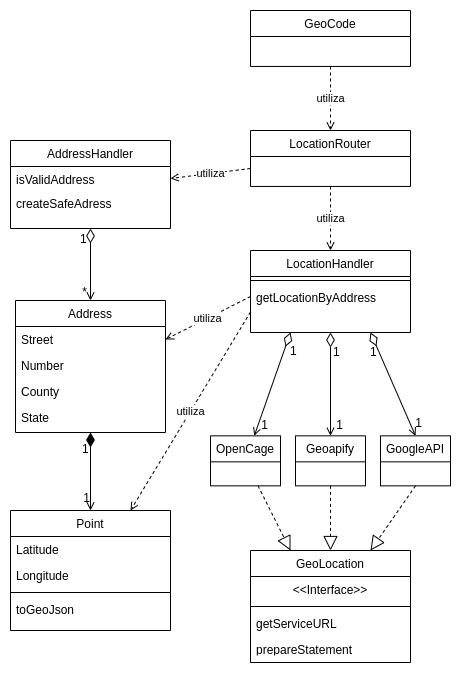

The diagram above was exported from draw.io. Its source (the exported page's mxGraphModel, read from the mxfile embedded in the PNG):
<mxGraphModel dx="1447" dy="842" grid="1" gridSize="10" guides="1" tooltips="1" connect="1" arrows="1" fold="1" page="1" pageScale="1" pageWidth="827" pageHeight="1169" math="0" shadow="0">
  <root>
    <mxCell id="nZlEWBKYnff7jHfzOYpi-0" />
    <mxCell id="nZlEWBKYnff7jHfzOYpi-1" parent="nZlEWBKYnff7jHfzOYpi-0" />
    <mxCell id="nZlEWBKYnff7jHfzOYpi-9" value="Address" style="swimlane;fontStyle=0;align=center;verticalAlign=top;childLayout=stackLayout;horizontal=1;startSize=26;horizontalStack=0;resizeParent=1;resizeLast=0;collapsible=1;marginBottom=0;rounded=0;shadow=0;strokeWidth=1;" vertex="1" parent="nZlEWBKYnff7jHfzOYpi-1">
      <mxGeometry x="199" y="540" width="150" height="132" as="geometry">
        <mxRectangle x="550" y="140" width="160" height="26" as="alternateBounds" />
      </mxGeometry>
    </mxCell>
    <mxCell id="nZlEWBKYnff7jHfzOYpi-10" value="Street" style="text;align=left;verticalAlign=top;spacingLeft=4;spacingRight=4;overflow=hidden;rotatable=0;points=[[0,0.5],[1,0.5]];portConstraint=eastwest;" vertex="1" parent="nZlEWBKYnff7jHfzOYpi-9">
      <mxGeometry y="26" width="150" height="26" as="geometry" />
    </mxCell>
    <mxCell id="nZlEWBKYnff7jHfzOYpi-11" value="Number" style="text;align=left;verticalAlign=top;spacingLeft=4;spacingRight=4;overflow=hidden;rotatable=0;points=[[0,0.5],[1,0.5]];portConstraint=eastwest;rounded=0;shadow=0;html=0;" vertex="1" parent="nZlEWBKYnff7jHfzOYpi-9">
      <mxGeometry y="52" width="150" height="26" as="geometry" />
    </mxCell>
    <mxCell id="nZlEWBKYnff7jHfzOYpi-12" value="County" style="text;align=left;verticalAlign=top;spacingLeft=4;spacingRight=4;overflow=hidden;rotatable=0;points=[[0,0.5],[1,0.5]];portConstraint=eastwest;rounded=0;shadow=0;html=0;" vertex="1" parent="nZlEWBKYnff7jHfzOYpi-9">
      <mxGeometry y="78" width="150" height="26" as="geometry" />
    </mxCell>
    <mxCell id="nZlEWBKYnff7jHfzOYpi-13" value="State" style="text;align=left;verticalAlign=top;spacingLeft=4;spacingRight=4;overflow=hidden;rotatable=0;points=[[0,0.5],[1,0.5]];portConstraint=eastwest;rounded=0;shadow=0;html=0;" vertex="1" parent="nZlEWBKYnff7jHfzOYpi-9">
      <mxGeometry y="104" width="150" height="26" as="geometry" />
    </mxCell>
    <mxCell id="nZlEWBKYnff7jHfzOYpi-26" value="Point" style="swimlane;fontStyle=0;align=center;verticalAlign=top;childLayout=stackLayout;horizontal=1;startSize=26;horizontalStack=0;resizeParent=1;resizeLast=0;collapsible=1;marginBottom=0;rounded=0;shadow=0;strokeWidth=1;" vertex="1" parent="nZlEWBKYnff7jHfzOYpi-1">
      <mxGeometry x="194" y="750" width="160" height="120" as="geometry">
        <mxRectangle x="550" y="140" width="160" height="26" as="alternateBounds" />
      </mxGeometry>
    </mxCell>
    <mxCell id="nZlEWBKYnff7jHfzOYpi-27" value="Latitude" style="text;align=left;verticalAlign=top;spacingLeft=4;spacingRight=4;overflow=hidden;rotatable=0;points=[[0,0.5],[1,0.5]];portConstraint=eastwest;" vertex="1" parent="nZlEWBKYnff7jHfzOYpi-26">
      <mxGeometry y="26" width="160" height="26" as="geometry" />
    </mxCell>
    <mxCell id="nZlEWBKYnff7jHfzOYpi-28" value="Longitude" style="text;align=left;verticalAlign=top;spacingLeft=4;spacingRight=4;overflow=hidden;rotatable=0;points=[[0,0.5],[1,0.5]];portConstraint=eastwest;rounded=0;shadow=0;html=0;" vertex="1" parent="nZlEWBKYnff7jHfzOYpi-26">
      <mxGeometry y="52" width="160" height="26" as="geometry" />
    </mxCell>
    <mxCell id="nZlEWBKYnff7jHfzOYpi-29" value="" style="line;html=1;strokeWidth=1;align=left;verticalAlign=middle;spacingTop=-1;spacingLeft=3;spacingRight=3;rotatable=0;labelPosition=right;points=[];portConstraint=eastwest;" vertex="1" parent="nZlEWBKYnff7jHfzOYpi-26">
      <mxGeometry y="78" width="160" height="8" as="geometry" />
    </mxCell>
    <mxCell id="nZlEWBKYnff7jHfzOYpi-30" value="toGeoJson" style="text;align=left;verticalAlign=top;spacingLeft=4;spacingRight=4;overflow=hidden;rotatable=0;points=[[0,0.5],[1,0.5]];portConstraint=eastwest;" vertex="1" parent="nZlEWBKYnff7jHfzOYpi-26">
      <mxGeometry y="86" width="160" height="26" as="geometry" />
    </mxCell>
    <mxCell id="nZlEWBKYnff7jHfzOYpi-40" value="AddressHandler" style="swimlane;fontStyle=0;align=center;verticalAlign=top;childLayout=stackLayout;horizontal=1;startSize=26;horizontalStack=0;resizeParent=1;resizeLast=0;collapsible=1;marginBottom=0;rounded=0;shadow=0;strokeWidth=1;" vertex="1" parent="nZlEWBKYnff7jHfzOYpi-1">
      <mxGeometry x="194" y="380" width="160" height="88" as="geometry">
        <mxRectangle x="230" y="140" width="160" height="26" as="alternateBounds" />
      </mxGeometry>
    </mxCell>
    <mxCell id="nZlEWBKYnff7jHfzOYpi-42" value="isValidAddress" style="text;align=left;verticalAlign=top;spacingLeft=4;spacingRight=4;overflow=hidden;rotatable=0;points=[[0,0.5],[1,0.5]];portConstraint=eastwest;" vertex="1" parent="nZlEWBKYnff7jHfzOYpi-40">
      <mxGeometry y="26" width="160" height="24" as="geometry" />
    </mxCell>
    <mxCell id="nZlEWBKYnff7jHfzOYpi-43" value="createSafeAdress" style="text;align=left;verticalAlign=top;spacingLeft=4;spacingRight=4;overflow=hidden;rotatable=0;points=[[0,0.5],[1,0.5]];portConstraint=eastwest;" vertex="1" parent="nZlEWBKYnff7jHfzOYpi-40">
      <mxGeometry y="50" width="160" height="24" as="geometry" />
    </mxCell>
    <mxCell id="nZlEWBKYnff7jHfzOYpi-52" value="utiliza" style="rounded=0;orthogonalLoop=1;jettySize=auto;html=1;dashed=1;startArrow=none;startFill=0;endArrow=open;endFill=0;sourcePerimeterSpacing=0;targetPerimeterSpacing=0;strokeWidth=1;entryX=0.75;entryY=0;entryDx=0;entryDy=0;exitX=0;exitY=0.75;exitDx=0;exitDy=0;" edge="1" parent="nZlEWBKYnff7jHfzOYpi-1" source="nZlEWBKYnff7jHfzOYpi-53" target="nZlEWBKYnff7jHfzOYpi-26">
      <mxGeometry relative="1" as="geometry">
        <mxPoint x="304" y="960" as="targetPoint" />
      </mxGeometry>
    </mxCell>
    <mxCell id="nZlEWBKYnff7jHfzOYpi-53" value="LocationHandler" style="swimlane;fontStyle=0;align=center;verticalAlign=top;childLayout=stackLayout;horizontal=1;startSize=26;horizontalStack=0;resizeParent=1;resizeLast=0;collapsible=1;marginBottom=0;rounded=0;shadow=0;strokeWidth=1;" vertex="1" parent="nZlEWBKYnff7jHfzOYpi-1">
      <mxGeometry x="434" y="490" width="160" height="82" as="geometry">
        <mxRectangle x="230" y="140" width="160" height="26" as="alternateBounds" />
      </mxGeometry>
    </mxCell>
    <mxCell id="nZlEWBKYnff7jHfzOYpi-54" value="" style="line;html=1;strokeWidth=1;align=left;verticalAlign=middle;spacingTop=-1;spacingLeft=3;spacingRight=3;rotatable=0;labelPosition=right;points=[];portConstraint=eastwest;" vertex="1" parent="nZlEWBKYnff7jHfzOYpi-53">
      <mxGeometry y="26" width="160" height="8" as="geometry" />
    </mxCell>
    <mxCell id="nZlEWBKYnff7jHfzOYpi-55" value="getLocationByAddress" style="text;align=left;verticalAlign=top;spacingLeft=4;spacingRight=4;overflow=hidden;rotatable=0;points=[[0,0.5],[1,0.5]];portConstraint=eastwest;" vertex="1" parent="nZlEWBKYnff7jHfzOYpi-53">
      <mxGeometry y="34" width="160" height="24" as="geometry" />
    </mxCell>
    <mxCell id="nZlEWBKYnff7jHfzOYpi-57" value="" style="endArrow=open;html=1;rounded=0;startSize=12;endSize=6;sourcePerimeterSpacing=0;targetPerimeterSpacing=0;strokeWidth=1;jumpStyle=none;jumpSize=6;startArrow=diamondThin;startFill=0;endFill=0;entryX=0.5;entryY=0;entryDx=0;entryDy=0;exitX=0.5;exitY=1;exitDx=0;exitDy=0;" edge="1" parent="nZlEWBKYnff7jHfzOYpi-1" source="nZlEWBKYnff7jHfzOYpi-40" target="nZlEWBKYnff7jHfzOYpi-9">
      <mxGeometry relative="1" as="geometry">
        <mxPoint x="304" y="498" as="sourcePoint" />
        <mxPoint x="464" y="498" as="targetPoint" />
      </mxGeometry>
    </mxCell>
    <mxCell id="nZlEWBKYnff7jHfzOYpi-58" value="1" style="resizable=0;html=1;align=left;verticalAlign=bottom;" connectable="0" vertex="1" parent="nZlEWBKYnff7jHfzOYpi-57">
      <mxGeometry x="-1" relative="1" as="geometry">
        <mxPoint x="-12" y="18" as="offset" />
      </mxGeometry>
    </mxCell>
    <mxCell id="nZlEWBKYnff7jHfzOYpi-59" value="*" style="resizable=0;html=1;align=right;verticalAlign=bottom;" connectable="0" vertex="1" parent="nZlEWBKYnff7jHfzOYpi-57">
      <mxGeometry x="1" relative="1" as="geometry">
        <mxPoint x="-4" as="offset" />
      </mxGeometry>
    </mxCell>
    <mxCell id="nZlEWBKYnff7jHfzOYpi-63" value="" style="endArrow=open;html=1;rounded=0;startSize=12;endSize=6;sourcePerimeterSpacing=0;targetPerimeterSpacing=0;strokeWidth=1;jumpStyle=none;jumpSize=6;startArrow=diamondThin;startFill=1;endFill=0;entryX=0.5;entryY=0;entryDx=0;entryDy=0;exitX=0.5;exitY=1;exitDx=0;exitDy=0;" edge="1" parent="nZlEWBKYnff7jHfzOYpi-1" source="nZlEWBKYnff7jHfzOYpi-9" target="nZlEWBKYnff7jHfzOYpi-26">
      <mxGeometry relative="1" as="geometry">
        <mxPoint x="274" y="870" as="sourcePoint" />
        <mxPoint x="416" y="908" as="targetPoint" />
      </mxGeometry>
    </mxCell>
    <mxCell id="nZlEWBKYnff7jHfzOYpi-64" value="1" style="resizable=0;html=1;align=left;verticalAlign=bottom;" connectable="0" vertex="1" parent="nZlEWBKYnff7jHfzOYpi-63">
      <mxGeometry x="-1" relative="1" as="geometry">
        <mxPoint x="-10" y="24" as="offset" />
      </mxGeometry>
    </mxCell>
    <mxCell id="nZlEWBKYnff7jHfzOYpi-65" value="1" style="resizable=0;html=1;align=right;verticalAlign=bottom;" connectable="0" vertex="1" parent="nZlEWBKYnff7jHfzOYpi-63">
      <mxGeometry x="1" relative="1" as="geometry">
        <mxPoint x="-1" y="-5" as="offset" />
      </mxGeometry>
    </mxCell>
    <mxCell id="nZlEWBKYnff7jHfzOYpi-89" style="edgeStyle=none;rounded=0;jumpStyle=none;jumpSize=6;orthogonalLoop=1;jettySize=auto;html=1;startArrow=none;startFill=0;endArrow=block;endFill=0;startSize=12;endSize=12;sourcePerimeterSpacing=0;targetPerimeterSpacing=0;strokeWidth=1;dashed=1;entryX=0.25;entryY=0;entryDx=0;entryDy=0;" edge="1" parent="nZlEWBKYnff7jHfzOYpi-1" source="nZlEWBKYnff7jHfzOYpi-67" target="nZlEWBKYnff7jHfzOYpi-76">
      <mxGeometry relative="1" as="geometry">
        <mxPoint x="524" y="850" as="targetPoint" />
      </mxGeometry>
    </mxCell>
    <mxCell id="nZlEWBKYnff7jHfzOYpi-90" value="utiliza" style="edgeStyle=none;rounded=0;jumpStyle=none;jumpSize=6;orthogonalLoop=1;jettySize=auto;html=1;dashed=1;startArrow=none;startFill=0;endArrow=open;endFill=0;startSize=12;endSize=6;sourcePerimeterSpacing=0;targetPerimeterSpacing=0;strokeWidth=1;exitX=0;exitY=0.5;exitDx=0;exitDy=0;entryX=1;entryY=0.5;entryDx=0;entryDy=0;" edge="1" parent="nZlEWBKYnff7jHfzOYpi-1" source="nZlEWBKYnff7jHfzOYpi-55" target="nZlEWBKYnff7jHfzOYpi-10">
      <mxGeometry relative="1" as="geometry">
        <mxPoint x="234" y="690" as="targetPoint" />
      </mxGeometry>
    </mxCell>
    <mxCell id="nZlEWBKYnff7jHfzOYpi-67" value="OpenCage" style="swimlane;fontStyle=0;align=center;verticalAlign=top;childLayout=stackLayout;horizontal=1;startSize=26;horizontalStack=0;resizeParent=1;resizeLast=0;collapsible=0;marginBottom=0;rounded=0;shadow=0;strokeWidth=1;" vertex="1" parent="nZlEWBKYnff7jHfzOYpi-1">
      <mxGeometry x="394" y="675.3399999999999" width="70" height="50" as="geometry">
        <mxRectangle x="380" y="500" width="160" height="26" as="alternateBounds" />
      </mxGeometry>
    </mxCell>
    <mxCell id="nZlEWBKYnff7jHfzOYpi-76" value="GeoLocation" style="swimlane;fontStyle=0;align=center;verticalAlign=top;childLayout=stackLayout;horizontal=1;startSize=26;horizontalStack=0;resizeParent=1;resizeLast=0;collapsible=1;marginBottom=0;rounded=0;shadow=0;strokeWidth=1;" vertex="1" parent="nZlEWBKYnff7jHfzOYpi-1">
      <mxGeometry x="434" y="790" width="160" height="112" as="geometry">
        <mxRectangle x="550" y="140" width="160" height="26" as="alternateBounds" />
      </mxGeometry>
    </mxCell>
    <mxCell id="nZlEWBKYnff7jHfzOYpi-77" value="&lt;&lt;Interface&gt;&gt;" style="text;align=center;verticalAlign=top;spacingLeft=4;spacingRight=4;overflow=hidden;rotatable=0;points=[[0,0.5],[1,0.5]];portConstraint=eastwest;rounded=0;shadow=0;html=0;" vertex="1" parent="nZlEWBKYnff7jHfzOYpi-76">
      <mxGeometry y="26" width="160" height="26" as="geometry" />
    </mxCell>
    <mxCell id="nZlEWBKYnff7jHfzOYpi-78" value="" style="line;html=1;strokeWidth=1;align=left;verticalAlign=middle;spacingTop=-1;spacingLeft=3;spacingRight=3;rotatable=0;labelPosition=right;points=[];portConstraint=eastwest;" vertex="1" parent="nZlEWBKYnff7jHfzOYpi-76">
      <mxGeometry y="52" width="160" height="8" as="geometry" />
    </mxCell>
    <mxCell id="nZlEWBKYnff7jHfzOYpi-79" value="getServiceURL" style="text;align=left;verticalAlign=top;spacingLeft=4;spacingRight=4;overflow=hidden;rotatable=0;points=[[0,0.5],[1,0.5]];portConstraint=eastwest;" vertex="1" parent="nZlEWBKYnff7jHfzOYpi-76">
      <mxGeometry y="60" width="160" height="26" as="geometry" />
    </mxCell>
    <mxCell id="nZlEWBKYnff7jHfzOYpi-80" value="prepareStatement" style="text;align=left;verticalAlign=top;spacingLeft=4;spacingRight=4;overflow=hidden;rotatable=0;points=[[0,0.5],[1,0.5]];portConstraint=eastwest;" vertex="1" parent="nZlEWBKYnff7jHfzOYpi-76">
      <mxGeometry y="86" width="160" height="14" as="geometry" />
    </mxCell>
    <mxCell id="nZlEWBKYnff7jHfzOYpi-91" value="" style="endArrow=open;html=1;rounded=0;startSize=12;endSize=6;sourcePerimeterSpacing=0;targetPerimeterSpacing=0;strokeWidth=1;jumpStyle=none;jumpSize=6;startArrow=diamondThin;startFill=0;endFill=0;exitX=0.25;exitY=1;exitDx=0;exitDy=0;" edge="1" parent="nZlEWBKYnff7jHfzOYpi-1" source="nZlEWBKYnff7jHfzOYpi-53" target="nZlEWBKYnff7jHfzOYpi-67">
      <mxGeometry relative="1" as="geometry">
        <mxPoint x="544" y="570" as="sourcePoint" />
        <mxPoint x="503.4100000000001" y="754" as="targetPoint" />
      </mxGeometry>
    </mxCell>
    <mxCell id="nZlEWBKYnff7jHfzOYpi-92" value="1" style="resizable=0;html=1;align=left;verticalAlign=bottom;" connectable="0" vertex="1" parent="nZlEWBKYnff7jHfzOYpi-91">
      <mxGeometry x="-1" relative="1" as="geometry">
        <mxPoint x="-2" y="26" as="offset" />
      </mxGeometry>
    </mxCell>
    <mxCell id="nZlEWBKYnff7jHfzOYpi-93" value="1" style="resizable=0;html=1;align=right;verticalAlign=bottom;" connectable="0" vertex="1" parent="nZlEWBKYnff7jHfzOYpi-91">
      <mxGeometry x="1" relative="1" as="geometry">
        <mxPoint x="14" y="-3" as="offset" />
      </mxGeometry>
    </mxCell>
    <mxCell id="ZvmRKGVl9poe8bgOssbv-0" value="utiliza" style="edgeStyle=none;rounded=0;jumpStyle=none;jumpSize=6;orthogonalLoop=1;jettySize=auto;html=1;entryX=0.5;entryY=0;entryDx=0;entryDy=0;dashed=1;startArrow=none;startFill=0;endArrow=open;endFill=0;startSize=12;endSize=6;sourcePerimeterSpacing=0;targetPerimeterSpacing=0;strokeWidth=1;" edge="1" parent="nZlEWBKYnff7jHfzOYpi-1" source="nZlEWBKYnff7jHfzOYpi-94" target="nZlEWBKYnff7jHfzOYpi-53">
      <mxGeometry relative="1" as="geometry" />
    </mxCell>
    <mxCell id="ZvmRKGVl9poe8bgOssbv-1" value="utiliza" style="edgeStyle=none;rounded=0;jumpStyle=none;jumpSize=6;orthogonalLoop=1;jettySize=auto;html=1;entryX=1;entryY=0.5;entryDx=0;entryDy=0;dashed=1;startArrow=none;startFill=0;endArrow=open;endFill=0;startSize=12;endSize=6;sourcePerimeterSpacing=0;targetPerimeterSpacing=0;strokeWidth=1;" edge="1" parent="nZlEWBKYnff7jHfzOYpi-1" source="nZlEWBKYnff7jHfzOYpi-94" target="nZlEWBKYnff7jHfzOYpi-42">
      <mxGeometry relative="1" as="geometry" />
    </mxCell>
    <mxCell id="nZlEWBKYnff7jHfzOYpi-94" value="LocationRouter" style="swimlane;fontStyle=0;align=center;verticalAlign=top;childLayout=stackLayout;horizontal=1;startSize=26;horizontalStack=0;resizeParent=1;resizeLast=0;collapsible=1;marginBottom=0;rounded=0;shadow=0;strokeWidth=1;" vertex="1" parent="nZlEWBKYnff7jHfzOYpi-1">
      <mxGeometry x="434" y="369.9999999999999" width="160" height="55.96" as="geometry">
        <mxRectangle x="550" y="140" width="160" height="26" as="alternateBounds" />
      </mxGeometry>
    </mxCell>
    <mxCell id="ZvmRKGVl9poe8bgOssbv-2" value="GoogleAPI" style="swimlane;fontStyle=0;align=center;verticalAlign=top;childLayout=stackLayout;horizontal=1;startSize=26;horizontalStack=0;resizeParent=1;resizeLast=0;collapsible=0;marginBottom=0;rounded=0;shadow=0;strokeWidth=1;" vertex="1" parent="nZlEWBKYnff7jHfzOYpi-1">
      <mxGeometry x="564" y="675.3399999999999" width="70" height="50" as="geometry">
        <mxRectangle x="550" y="140" width="160" height="26" as="alternateBounds" />
      </mxGeometry>
    </mxCell>
    <mxCell id="ZvmRKGVl9poe8bgOssbv-3" value="Geoapify" style="swimlane;fontStyle=0;align=center;verticalAlign=top;childLayout=stackLayout;horizontal=1;startSize=26;horizontalStack=0;resizeParent=1;resizeLast=0;collapsible=0;marginBottom=0;rounded=0;shadow=0;strokeWidth=1;" vertex="1" parent="nZlEWBKYnff7jHfzOYpi-1">
      <mxGeometry x="479" y="675.3399999999999" width="70" height="50" as="geometry">
        <mxRectangle x="550" y="140" width="160" height="26" as="alternateBounds" />
      </mxGeometry>
    </mxCell>
    <mxCell id="ZvmRKGVl9poe8bgOssbv-4" style="edgeStyle=none;rounded=0;jumpStyle=none;jumpSize=6;orthogonalLoop=1;jettySize=auto;html=1;startArrow=none;startFill=0;endArrow=block;endFill=0;startSize=12;endSize=12;sourcePerimeterSpacing=0;targetPerimeterSpacing=0;strokeWidth=1;dashed=1;entryX=0.5;entryY=0;entryDx=0;entryDy=0;exitX=0.5;exitY=1;exitDx=0;exitDy=0;" edge="1" parent="nZlEWBKYnff7jHfzOYpi-1" source="ZvmRKGVl9poe8bgOssbv-3" target="nZlEWBKYnff7jHfzOYpi-76">
      <mxGeometry relative="1" as="geometry">
        <mxPoint x="489.7142857142858" y="740" as="sourcePoint" />
        <mxPoint x="524" y="820" as="targetPoint" />
      </mxGeometry>
    </mxCell>
    <mxCell id="ZvmRKGVl9poe8bgOssbv-5" style="edgeStyle=none;rounded=0;jumpStyle=none;jumpSize=6;orthogonalLoop=1;jettySize=auto;html=1;startArrow=none;startFill=0;endArrow=block;endFill=0;startSize=12;endSize=12;sourcePerimeterSpacing=0;targetPerimeterSpacing=0;strokeWidth=1;dashed=1;entryX=0.75;entryY=0;entryDx=0;entryDy=0;exitX=0.5;exitY=1;exitDx=0;exitDy=0;" edge="1" parent="nZlEWBKYnff7jHfzOYpi-1" source="ZvmRKGVl9poe8bgOssbv-2" target="nZlEWBKYnff7jHfzOYpi-76">
      <mxGeometry relative="1" as="geometry">
        <mxPoint x="499.7142857142858" y="750" as="sourcePoint" />
        <mxPoint x="534" y="830" as="targetPoint" />
      </mxGeometry>
    </mxCell>
    <mxCell id="ZvmRKGVl9poe8bgOssbv-6" value="" style="endArrow=open;html=1;rounded=0;startSize=12;endSize=6;sourcePerimeterSpacing=0;targetPerimeterSpacing=0;strokeWidth=1;jumpStyle=none;jumpSize=6;startArrow=diamondThin;startFill=0;endFill=0;exitX=0.5;exitY=1;exitDx=0;exitDy=0;entryX=0.5;entryY=0;entryDx=0;entryDy=0;" edge="1" parent="nZlEWBKYnff7jHfzOYpi-1" source="nZlEWBKYnff7jHfzOYpi-53" target="ZvmRKGVl9poe8bgOssbv-3">
      <mxGeometry relative="1" as="geometry">
        <mxPoint x="524" y="582" as="sourcePoint" />
        <mxPoint x="487.4586466165415" y="690.0000000000001" as="targetPoint" />
      </mxGeometry>
    </mxCell>
    <mxCell id="ZvmRKGVl9poe8bgOssbv-7" value="1" style="resizable=0;html=1;align=left;verticalAlign=bottom;" connectable="0" vertex="1" parent="ZvmRKGVl9poe8bgOssbv-6">
      <mxGeometry x="-1" relative="1" as="geometry">
        <mxPoint x="1" y="27" as="offset" />
      </mxGeometry>
    </mxCell>
    <mxCell id="ZvmRKGVl9poe8bgOssbv-8" value="1" style="resizable=0;html=1;align=right;verticalAlign=bottom;" connectable="0" vertex="1" parent="ZvmRKGVl9poe8bgOssbv-6">
      <mxGeometry x="1" relative="1" as="geometry">
        <mxPoint x="12" y="-3" as="offset" />
      </mxGeometry>
    </mxCell>
    <mxCell id="ZvmRKGVl9poe8bgOssbv-9" value="" style="endArrow=open;html=1;rounded=0;startSize=12;endSize=6;sourcePerimeterSpacing=0;targetPerimeterSpacing=0;strokeWidth=1;jumpStyle=none;jumpSize=6;startArrow=diamondThin;startFill=0;endFill=0;exitX=0.75;exitY=1;exitDx=0;exitDy=0;entryX=0.5;entryY=0;entryDx=0;entryDy=0;" edge="1" parent="nZlEWBKYnff7jHfzOYpi-1" source="nZlEWBKYnff7jHfzOYpi-53" target="ZvmRKGVl9poe8bgOssbv-2">
      <mxGeometry relative="1" as="geometry">
        <mxPoint x="534" y="592" as="sourcePoint" />
        <mxPoint x="497.4586466165415" y="700.0000000000001" as="targetPoint" />
      </mxGeometry>
    </mxCell>
    <mxCell id="ZvmRKGVl9poe8bgOssbv-10" value="1" style="resizable=0;html=1;align=left;verticalAlign=bottom;" connectable="0" vertex="1" parent="ZvmRKGVl9poe8bgOssbv-9">
      <mxGeometry x="-1" relative="1" as="geometry">
        <mxPoint x="-2" y="27" as="offset" />
      </mxGeometry>
    </mxCell>
    <mxCell id="ZvmRKGVl9poe8bgOssbv-11" value="1" style="resizable=0;html=1;align=right;verticalAlign=bottom;" connectable="0" vertex="1" parent="ZvmRKGVl9poe8bgOssbv-9">
      <mxGeometry x="1" relative="1" as="geometry">
        <mxPoint x="6" y="-6" as="offset" />
      </mxGeometry>
    </mxCell>
    <mxCell id="qhhqOmXtBYyosr0IwO58-1" value="utiliza" style="edgeStyle=none;rounded=0;jumpStyle=none;jumpSize=6;orthogonalLoop=1;jettySize=auto;html=1;entryX=0.5;entryY=0;entryDx=0;entryDy=0;dashed=1;startArrow=none;startFill=0;endArrow=open;endFill=0;startSize=12;endSize=6;sourcePerimeterSpacing=0;targetPerimeterSpacing=0;strokeWidth=1;" edge="1" parent="nZlEWBKYnff7jHfzOYpi-1" source="qhhqOmXtBYyosr0IwO58-0" target="nZlEWBKYnff7jHfzOYpi-94">
      <mxGeometry relative="1" as="geometry" />
    </mxCell>
    <mxCell id="qhhqOmXtBYyosr0IwO58-0" value="GeoCode" style="swimlane;fontStyle=0;align=center;verticalAlign=top;childLayout=stackLayout;horizontal=1;startSize=26;horizontalStack=0;resizeParent=1;resizeLast=0;collapsible=1;marginBottom=0;rounded=0;shadow=0;strokeWidth=1;" vertex="1" parent="nZlEWBKYnff7jHfzOYpi-1">
      <mxGeometry x="434" y="249.9999999999999" width="160" height="55.96" as="geometry">
        <mxRectangle x="550" y="140" width="160" height="26" as="alternateBounds" />
      </mxGeometry>
    </mxCell>
  </root>
</mxGraphModel>